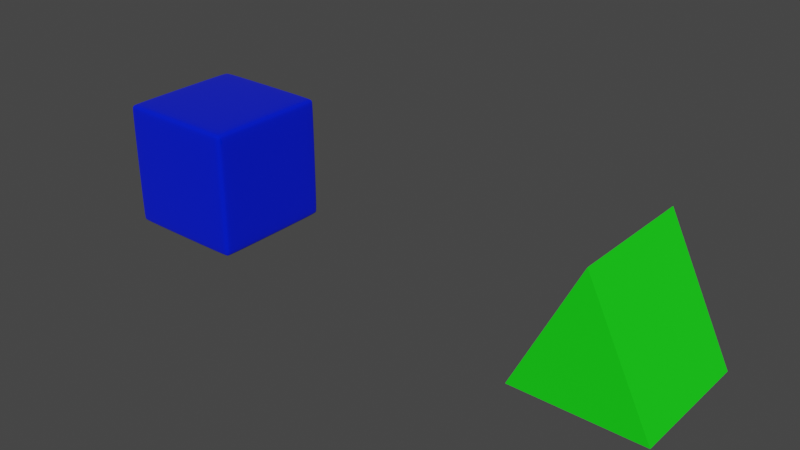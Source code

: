 # Source: demo.blend  (saved by Blender 3.6.13; exported with 4.5.12 LTS)
import bpy
from mathutils import Matrix  # noqa: F401  (used for matrix-valued properties, if any)

bpy.ops.wm.read_factory_settings(use_empty=True)
scene = bpy.context.scene
scene.name = 'Scene'

# ---- collections
col_collection = bpy.data.collections.new('Collection'); scene.collection.children.link(col_collection)

# ---- materials (node trees are filled in below, after node groups)
mat_blue = bpy.data.materials.new('Blue')
mat_blue.alpha_threshold = 0.0
mat_blue.use_transparent_shadow = False
mat_blue.roughness = 0.5
mat_blue.line_color = (0.0, 0.0, 0.0, 1.0)
mat_green = bpy.data.materials.new('Green')
mat_green.use_transparent_shadow = False

# ---- material node trees
mat_blue.use_nodes = True; mat_blue.node_tree.nodes.clear()
_N = mat_blue.node_tree.nodes; _L = mat_blue.node_tree.links
n0 = _N.new('ShaderNodeOutputMaterial'); n0.name = 'Material Output'; n0.location = (300, 300)
n1 = _N.new('ShaderNodeBsdfPrincipled'); n1.name = 'Principled BSDF'; n1.location = (10, 300)
n1.distribution = 'GGX'
n1.subsurface_method = 'RANDOM_WALK_SKIN'
n1.inputs[0].default_value = (0.0, 0.01147, 0.8, 1.0)
n1.inputs[2].default_value = 0.0
n1.inputs[3].default_value = 1.45
n1.inputs[27].default_value = (0.0, 0.0, 0.0, 1.0)
n1.inputs[28].default_value = 1.0
_L.new(n1.outputs[0], n0.inputs[0])
n0.is_active_output = True
mat_green.use_nodes = True; mat_green.node_tree.nodes.clear()
_N = mat_green.node_tree.nodes; _L = mat_green.node_tree.links
n0 = _N.new('ShaderNodeBsdfPrincipled'); n0.name = 'Principled BSDF'; n0.location = (10, 300)
n0.distribution = 'GGX'
n0.subsurface_method = 'RANDOM_WALK_SKIN'
n0.inputs[0].default_value = (0.000101, 0.8, 0.0, 1.0)
n0.inputs[2].default_value = 1.0
n0.inputs[3].default_value = 1.45
n0.inputs[27].default_value = (0.0, 0.0, 0.0, 1.0)
n0.inputs[28].default_value = 1.0
n1 = _N.new('ShaderNodeOutputMaterial'); n1.name = 'Material Output'; n1.location = (300, 300)
_L.new(n0.outputs[0], n1.inputs[0])
n1.is_active_output = True

# ---- world
world_world = bpy.data.worlds.new('World'); scene.world = world_world
world_world.use_nodes = True; world_world.node_tree.nodes.clear()
_N = world_world.node_tree.nodes; _L = world_world.node_tree.links
n0 = _N.new('ShaderNodeOutputWorld'); n0.name = 'World Output'; n0.location = (300, 300)
n1 = _N.new('ShaderNodeBackground'); n1.name = 'Background'; n1.location = (10, 300)
n1.inputs[0].default_value = (0.05088, 0.05088, 0.05088, 1.0)
_L.new(n1.outputs[0], n0.inputs[0])
n0.is_active_output = True
world_world.color = (0.05088, 0.05088, 0.05088)
world_world.use_sun_shadow = False
world_world.sun_shadow_jitter_overblur = 0.0

# ---- meshes
me_cube = bpy.data.meshes.new('Cube')
me_cube.from_pydata([(0.1, 0.1, 0.1), (0.1, 0.1, -0.1), (0.1, -0.1, 0.1), (0.1, -0.1, -0.1), (-0.1, 0.1, 0.1), (-0.1, 0.1, -0.1), (-0.1, -0.1, 0.1), (-0.1, -0.1, -0.1)], [], [(0, 4, 6, 2), (3, 2, 6, 7), (7, 6, 4, 5), (5, 1, 3, 7), (1, 0, 2, 3), (5, 4, 0, 1)])
me_cube.polygons.foreach_set('use_smooth', [True] * 6)
_uv = me_cube.uv_layers.new(name='UVMap')
_uv.uv.foreach_set('vector', [0.625, 0.5, 0.875, 0.5, 0.875, 0.75, 0.625, 0.75, 0.375, 0.75, 0.625, 0.75, 0.625, 1.0, 0.375, 1.0, 0.375, 0.0, 0.625, 0.0, 0.625, 0.25, 0.375, 0.25, 0.125, 0.5, 0.375, 0.5, 0.375, 0.75, 0.125, 0.75, 0.375, 0.5, 0.625, 0.5, 0.625, 0.75, 0.375, 0.75, 0.375, 0.25, 0.625, 0.25, 0.625, 0.5, 0.375, 0.5])
me_cube.materials.append(mat_blue)
me_cube.use_mirror_vertex_groups = False
me_cube.update()
me_cube_001 = bpy.data.meshes.new('Cube.001')
me_cube_001.from_pydata([(-0.1, -0.1, -0.1), (0.0, -0.1, 0.1), (-0.1, 0.1, -0.1), (0.0, 0.1, 0.1), (0.1, -0.1, -0.1), (0.1, 0.1, -0.1)], [], [(0, 1, 3, 2), (2, 3, 5), (5, 3, 1, 4), (4, 1, 0), (2, 5, 4, 0)])
_uv = me_cube_001.uv_layers.new(name='UVMap')
_uv.uv.foreach_set('vector', [0.375, 0.0, 0.625, 0.0, 0.625, 0.25, 0.375, 0.25, 0.375, 0.25, 0.625, 0.5, 0.375, 0.5, 0.375, 0.5, 0.625, 0.5, 0.625, 0.75, 0.375, 0.75, 0.375, 0.75, 0.625, 1.0, 0.375, 1.0, 0.125, 0.5, 0.375, 0.5, 0.375, 0.75, 0.125, 0.75])
me_cube_001.materials.append(mat_green)
me_cube_001.update()

# ---- objects
ob_cube = bpy.data.objects.new('Cube', me_cube)
ob_prism = bpy.data.objects.new('Prism', me_cube_001)

# ---- transforms, parenting, visibility, modifiers, constraints
ob_cube.location = (-0.705, 0.0, 0.0953)
ob_cube.lock_rotations_4d = False
ob_cube.empty_display_type = 'ARROWS'
ob_cube.lineart.crease_threshold = 0.0
_m = ob_cube.modifiers.new('Bevel', 'BEVEL')
_m.width = 0.01
_m.width_pct = 0.01
_m.segments = 3
_m = ob_cube.modifiers.new('Subdivision', 'SUBSURF')
_m.levels = 2
ob_prism.location = (0.0, 0.0, 0.1)

# ---- collection membership
col_collection.objects.link(ob_cube)
col_collection.objects.link(ob_prism)

# ---- scene / render settings (as saved in the file)
scene.frame_start = 1; scene.frame_end = 250; scene.frame_set(1)
scene.render.engine = 'BLENDER_EEVEE_NEXT'
scene.cycles.sampling_pattern = 'TABULATED_SOBOL'
scene.view_settings.view_transform = 'Filmic'
bpy.context.view_layer.update()

# ---- added for rendering (the .blend has no active camera and no usable light): camera, sun
cam_auto = bpy.data.cameras.new('AutoCamera')
cam_auto.lens = 50.0
cam_auto.sensor_width = 36.0
cam_auto.clip_end = 1000.0
ob_auto_camera = bpy.data.objects.new('AutoCamera', cam_auto)
scene.collection.objects.link(ob_auto_camera)
ob_auto_camera.location = (0.525696, -1.05383, 0.800204)
ob_auto_camera.rotation_euler = (1.09748, -7.21219e-08, 0.694738)
scene.camera = ob_auto_camera
light_auto_sun = bpy.data.lights.new('AutoSun', 'SUN')
light_auto_sun.energy = 3.0
light_auto_sun.angle = 0.0523599
ob_auto_sun = bpy.data.objects.new('AutoSun', light_auto_sun)
scene.collection.objects.link(ob_auto_sun)
ob_auto_sun.rotation_euler = (0.872665, 0.174533, 0.523599)
bpy.context.view_layer.update()
